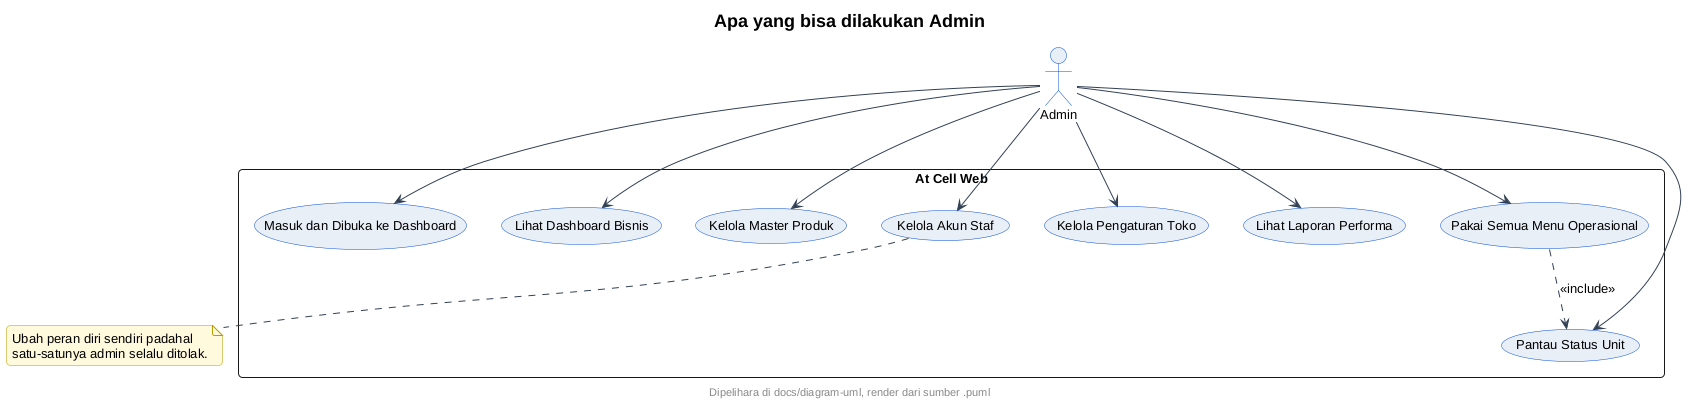

The diagram above was rendered by PlantUML. Its source (embedded in the PNG):
@startuml
' --- gaya At Cell (inline, mandiri utk server publik) ---
skinparam backgroundColor #FFFFFF
skinparam shadowing false
skinparam roundcorner 8
skinparam defaultFontName sans-serif
skinparam defaultFontSize 13
skinparam titleFontSize 18
skinparam titleFontStyle bold
skinparam headerFontSize 11
skinparam footerFontSize 11
skinparam noteBackgroundColor #FFF8DC
skinparam noteBorderColor #B89B00
skinparam actorBackgroundColor #E8EEF7
skinparam actorBorderColor #0B4ED8
skinparam participantBackgroundColor #E8EEF7
skinparam participantBorderColor #0B4ED8
skinparam usecaseBackgroundColor #E8EEF7
skinparam usecaseBorderColor #0B4ED8
skinparam classBackgroundColor #E8EEF7
skinparam classBorderColor #0B4ED8
skinparam objectBackgroundColor #EEF3FA
skinparam objectBorderColor #0B4ED8
skinparam activityBackgroundColor #E8EEF7
skinparam activityBorderColor #0B4ED8
skinparam activityDiamondBackgroundColor #FFFFFF
skinparam activityDiamondBorderColor #0B4ED8
skinparam stateBackgroundColor #E8EEF7
skinparam stateBorderColor #0B4ED8
skinparam stateStartColor #0B4ED8
skinparam stateEndColor #0B4ED8
skinparam componentBackgroundColor #E8EEF7
skinparam componentBorderColor #0B4ED8
skinparam cloudBackgroundColor #F2F5FA
skinparam cloudBorderColor #5B6B82
skinparam databaseBackgroundColor #E8EEF7
skinparam databaseBorderColor #0B4ED8
skinparam entityBackgroundColor #E8EEF7
skinparam entityBorderColor #0B4ED8
skinparam sequenceArrowColor #334155
skinparam sequenceLifeLineBorderColor #0B4ED8
skinparam sequenceParticipantBorderColor #0B4ED8
footer Dipelihara di docs/diagram-uml, render dari sumber .puml
title Apa yang bisa dilakukan Admin
actor Admin as A
rectangle "At Cell Web" {
  usecase "Masuk dan Dibuka ke Dashboard" as MasukDash
  usecase "Lihat Dashboard Bisnis" as LihatDash
  usecase "Kelola Master Produk" as KelolaProduk
  usecase "Kelola Akun Staf" as KelolaStaf
  usecase "Kelola Pengaturan Toko" as KelolaToko
  usecase "Lihat Laporan Performa" as LihatLaporan
  usecase "Pantau Status Unit" as PantauUnit
  usecase "Pakai Semua Menu Operasional" as PakaiSemua
}
A --> MasukDash
A --> LihatDash
A --> KelolaProduk
A --> KelolaStaf
A --> KelolaToko
A --> LihatLaporan
A --> PantauUnit
A --> PakaiSemua
PakaiSemua ..> PantauUnit : <<include>>
note bottom of KelolaStaf
  Ubah peran diri sendiri padahal
  satu-satunya admin selalu ditolak.
end note
@enduml